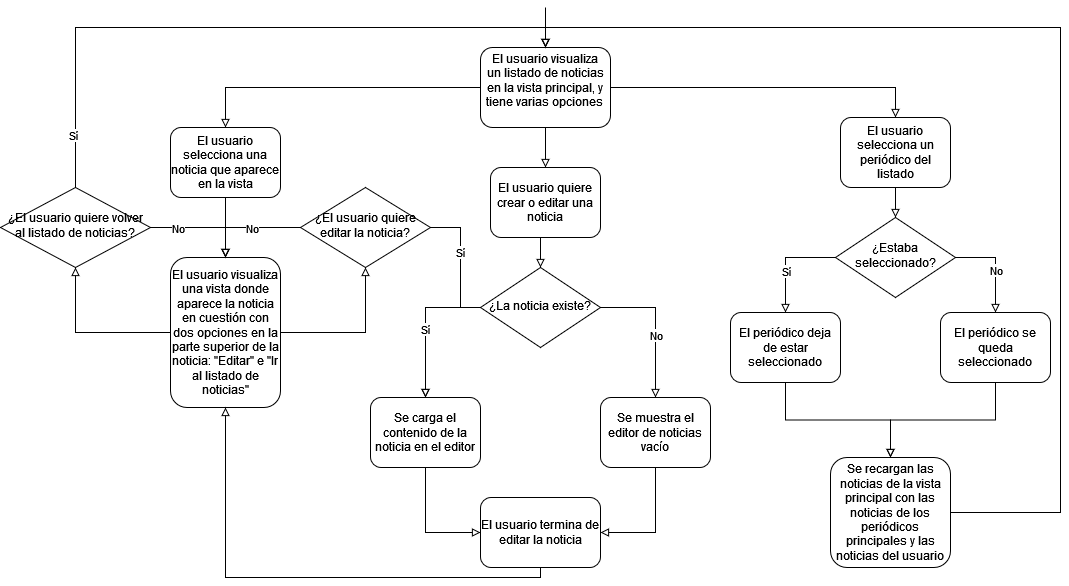

The diagram above was exported from draw.io. Its source (the exported page's mxGraphModel, read from the mxfile embedded in the PNG):
<mxGraphModel dx="2261" dy="1943" grid="1" gridSize="10" guides="1" tooltips="1" connect="1" arrows="1" fold="1" page="1" pageScale="1" pageWidth="827" pageHeight="1169" math="0" shadow="0">
  <root>
    <mxCell id="WIyWlLk6GJQsqaUBKTNV-0" />
    <mxCell id="WIyWlLk6GJQsqaUBKTNV-1" parent="WIyWlLk6GJQsqaUBKTNV-0" />
    <mxCell id="DCshzV9F5N0D3eFCvLIU-7" style="edgeStyle=orthogonalEdgeStyle;rounded=0;orthogonalLoop=1;jettySize=auto;html=1;exitX=1;exitY=0.5;exitDx=0;exitDy=0;entryX=0.5;entryY=0;entryDx=0;entryDy=0;endArrow=block;endFill=0;" parent="WIyWlLk6GJQsqaUBKTNV-1" source="WIyWlLk6GJQsqaUBKTNV-3" target="DCshzV9F5N0D3eFCvLIU-2" edge="1">
      <mxGeometry relative="1" as="geometry" />
    </mxCell>
    <mxCell id="DCshzV9F5N0D3eFCvLIU-29" style="edgeStyle=orthogonalEdgeStyle;rounded=0;orthogonalLoop=1;jettySize=auto;html=1;entryX=0.5;entryY=0;entryDx=0;entryDy=0;endArrow=block;endFill=0;" parent="WIyWlLk6GJQsqaUBKTNV-1" source="WIyWlLk6GJQsqaUBKTNV-3" target="DCshzV9F5N0D3eFCvLIU-17" edge="1">
      <mxGeometry relative="1" as="geometry" />
    </mxCell>
    <mxCell id="DCshzV9F5N0D3eFCvLIU-35" style="edgeStyle=orthogonalEdgeStyle;rounded=0;orthogonalLoop=1;jettySize=auto;html=1;exitX=0.5;exitY=1;exitDx=0;exitDy=0;entryX=0.5;entryY=0;entryDx=0;entryDy=0;endArrow=block;endFill=0;" parent="WIyWlLk6GJQsqaUBKTNV-1" source="WIyWlLk6GJQsqaUBKTNV-3" target="DCshzV9F5N0D3eFCvLIU-34" edge="1">
      <mxGeometry relative="1" as="geometry" />
    </mxCell>
    <mxCell id="WIyWlLk6GJQsqaUBKTNV-3" value="&lt;div&gt;El usuario visualiza&lt;/div&gt;&lt;div&gt;un listado de noticias en la vista principal, y tiene varias opciones&lt;br&gt;&lt;/div&gt;&lt;div&gt;&lt;br&gt;&lt;/div&gt;" style="rounded=1;whiteSpace=wrap;html=1;fontSize=12;glass=0;strokeWidth=1;shadow=0;" parent="WIyWlLk6GJQsqaUBKTNV-1" vertex="1">
      <mxGeometry x="400" y="30" width="130" height="80" as="geometry" />
    </mxCell>
    <mxCell id="DCshzV9F5N0D3eFCvLIU-8" style="edgeStyle=orthogonalEdgeStyle;rounded=0;orthogonalLoop=1;jettySize=auto;html=1;exitX=0.5;exitY=1;exitDx=0;exitDy=0;entryX=0.5;entryY=0;entryDx=0;entryDy=0;endArrow=block;endFill=0;" parent="WIyWlLk6GJQsqaUBKTNV-1" source="DCshzV9F5N0D3eFCvLIU-2" target="DCshzV9F5N0D3eFCvLIU-3" edge="1">
      <mxGeometry relative="1" as="geometry" />
    </mxCell>
    <mxCell id="DCshzV9F5N0D3eFCvLIU-2" value="El usuario selecciona un periódico del listado" style="rounded=1;whiteSpace=wrap;html=1;fontSize=12;glass=0;strokeWidth=1;shadow=0;" parent="WIyWlLk6GJQsqaUBKTNV-1" vertex="1">
      <mxGeometry x="760" y="100" width="110" height="70" as="geometry" />
    </mxCell>
    <mxCell id="DCshzV9F5N0D3eFCvLIU-9" style="edgeStyle=orthogonalEdgeStyle;rounded=0;orthogonalLoop=1;jettySize=auto;html=1;exitX=1;exitY=0.5;exitDx=0;exitDy=0;entryX=0.5;entryY=0;entryDx=0;entryDy=0;endArrow=block;endFill=0;" parent="WIyWlLk6GJQsqaUBKTNV-1" source="DCshzV9F5N0D3eFCvLIU-3" target="DCshzV9F5N0D3eFCvLIU-4" edge="1">
      <mxGeometry relative="1" as="geometry" />
    </mxCell>
    <mxCell id="DCshzV9F5N0D3eFCvLIU-11" value="No" style="edgeLabel;html=1;align=center;verticalAlign=middle;resizable=0;points=[];" parent="DCshzV9F5N0D3eFCvLIU-9" vertex="1" connectable="0">
      <mxGeometry x="0.1" relative="1" as="geometry">
        <mxPoint as="offset" />
      </mxGeometry>
    </mxCell>
    <mxCell id="DCshzV9F5N0D3eFCvLIU-10" style="edgeStyle=orthogonalEdgeStyle;rounded=0;orthogonalLoop=1;jettySize=auto;html=1;exitX=0;exitY=0.5;exitDx=0;exitDy=0;endArrow=block;endFill=0;" parent="WIyWlLk6GJQsqaUBKTNV-1" source="DCshzV9F5N0D3eFCvLIU-3" target="DCshzV9F5N0D3eFCvLIU-5" edge="1">
      <mxGeometry relative="1" as="geometry" />
    </mxCell>
    <mxCell id="DCshzV9F5N0D3eFCvLIU-12" value="Sí" style="edgeLabel;html=1;align=center;verticalAlign=middle;resizable=0;points=[];" parent="DCshzV9F5N0D3eFCvLIU-10" vertex="1" connectable="0">
      <mxGeometry x="0.2011" relative="1" as="geometry">
        <mxPoint as="offset" />
      </mxGeometry>
    </mxCell>
    <mxCell id="DCshzV9F5N0D3eFCvLIU-3" value="¿Estaba seleccionado?" style="rhombus;whiteSpace=wrap;html=1;shadow=0;fontFamily=Helvetica;fontSize=12;align=center;strokeWidth=1;spacing=6;spacingTop=-4;" parent="WIyWlLk6GJQsqaUBKTNV-1" vertex="1">
      <mxGeometry x="755" y="200" width="120" height="80" as="geometry" />
    </mxCell>
    <mxCell id="DCshzV9F5N0D3eFCvLIU-14" style="edgeStyle=orthogonalEdgeStyle;rounded=0;orthogonalLoop=1;jettySize=auto;html=1;exitX=0.5;exitY=1;exitDx=0;exitDy=0;endArrow=block;endFill=0;entryX=0.5;entryY=0;entryDx=0;entryDy=0;" parent="WIyWlLk6GJQsqaUBKTNV-1" source="DCshzV9F5N0D3eFCvLIU-4" target="DCshzV9F5N0D3eFCvLIU-6" edge="1">
      <mxGeometry relative="1" as="geometry">
        <mxPoint x="739.9999999999998" y="440" as="targetPoint" />
      </mxGeometry>
    </mxCell>
    <mxCell id="DCshzV9F5N0D3eFCvLIU-4" value="El periódico se queda seleccionado" style="rounded=1;whiteSpace=wrap;html=1;fontSize=12;glass=0;strokeWidth=1;shadow=0;" parent="WIyWlLk6GJQsqaUBKTNV-1" vertex="1">
      <mxGeometry x="860" y="295" width="110" height="70" as="geometry" />
    </mxCell>
    <mxCell id="DCshzV9F5N0D3eFCvLIU-13" style="edgeStyle=orthogonalEdgeStyle;rounded=0;orthogonalLoop=1;jettySize=auto;html=1;exitX=0.5;exitY=1;exitDx=0;exitDy=0;endArrow=block;endFill=0;" parent="WIyWlLk6GJQsqaUBKTNV-1" source="DCshzV9F5N0D3eFCvLIU-5" target="DCshzV9F5N0D3eFCvLIU-6" edge="1">
      <mxGeometry relative="1" as="geometry" />
    </mxCell>
    <mxCell id="DCshzV9F5N0D3eFCvLIU-5" value="El periódico deja de estar seleccionado" style="rounded=1;whiteSpace=wrap;html=1;fontSize=12;glass=0;strokeWidth=1;shadow=0;" parent="WIyWlLk6GJQsqaUBKTNV-1" vertex="1">
      <mxGeometry x="650" y="295" width="110" height="70" as="geometry" />
    </mxCell>
    <mxCell id="DCshzV9F5N0D3eFCvLIU-16" style="edgeStyle=orthogonalEdgeStyle;rounded=0;orthogonalLoop=1;jettySize=auto;html=1;exitX=1;exitY=0.5;exitDx=0;exitDy=0;entryX=0.5;entryY=0;entryDx=0;entryDy=0;endArrow=block;endFill=0;" parent="WIyWlLk6GJQsqaUBKTNV-1" source="DCshzV9F5N0D3eFCvLIU-6" target="WIyWlLk6GJQsqaUBKTNV-3" edge="1">
      <mxGeometry relative="1" as="geometry">
        <Array as="points">
          <mxPoint x="980" y="495" />
          <mxPoint x="980" y="10" />
          <mxPoint x="465" y="10" />
        </Array>
      </mxGeometry>
    </mxCell>
    <mxCell id="DCshzV9F5N0D3eFCvLIU-6" value="Se recargan las noticias de la vista principal con las noticias de los periódicos principales y las noticias del usuario" style="rounded=1;whiteSpace=wrap;html=1;fontSize=12;glass=0;strokeWidth=1;shadow=0;" parent="WIyWlLk6GJQsqaUBKTNV-1" vertex="1">
      <mxGeometry x="750" y="440" width="120" height="110" as="geometry" />
    </mxCell>
    <mxCell id="DCshzV9F5N0D3eFCvLIU-31" style="edgeStyle=orthogonalEdgeStyle;rounded=0;orthogonalLoop=1;jettySize=auto;html=1;exitX=0.5;exitY=1;exitDx=0;exitDy=0;entryX=0.5;entryY=0;entryDx=0;entryDy=0;endArrow=block;endFill=0;" parent="WIyWlLk6GJQsqaUBKTNV-1" source="DCshzV9F5N0D3eFCvLIU-17" target="DCshzV9F5N0D3eFCvLIU-19" edge="1">
      <mxGeometry relative="1" as="geometry" />
    </mxCell>
    <mxCell id="DCshzV9F5N0D3eFCvLIU-17" value="El usuario selecciona una noticia que aparece en la vista" style="rounded=1;whiteSpace=wrap;html=1;fontSize=12;glass=0;strokeWidth=1;shadow=0;" parent="WIyWlLk6GJQsqaUBKTNV-1" vertex="1">
      <mxGeometry x="90" y="110" width="110" height="70" as="geometry" />
    </mxCell>
    <mxCell id="DCshzV9F5N0D3eFCvLIU-22" style="edgeStyle=orthogonalEdgeStyle;rounded=0;orthogonalLoop=1;jettySize=auto;html=1;entryX=0.5;entryY=1;entryDx=0;entryDy=0;endArrow=block;endFill=0;" parent="WIyWlLk6GJQsqaUBKTNV-1" source="DCshzV9F5N0D3eFCvLIU-19" target="DCshzV9F5N0D3eFCvLIU-21" edge="1">
      <mxGeometry relative="1" as="geometry" />
    </mxCell>
    <mxCell id="DCshzV9F5N0D3eFCvLIU-23" style="edgeStyle=orthogonalEdgeStyle;rounded=0;orthogonalLoop=1;jettySize=auto;html=1;exitX=1;exitY=0.5;exitDx=0;exitDy=0;entryX=0.5;entryY=1;entryDx=0;entryDy=0;endArrow=block;endFill=0;" parent="WIyWlLk6GJQsqaUBKTNV-1" source="DCshzV9F5N0D3eFCvLIU-19" target="DCshzV9F5N0D3eFCvLIU-20" edge="1">
      <mxGeometry relative="1" as="geometry" />
    </mxCell>
    <mxCell id="DCshzV9F5N0D3eFCvLIU-19" value="El usuario visualiza una vista donde aparece la noticia en cuestión con dos opciones en la parte superior de la noticia: &quot;Editar&quot; e &quot;Ir al listado de noticias&quot;" style="rounded=1;whiteSpace=wrap;html=1;fontSize=12;glass=0;strokeWidth=1;shadow=0;" parent="WIyWlLk6GJQsqaUBKTNV-1" vertex="1">
      <mxGeometry x="90" y="240" width="110" height="150" as="geometry" />
    </mxCell>
    <mxCell id="DCshzV9F5N0D3eFCvLIU-24" style="edgeStyle=orthogonalEdgeStyle;rounded=0;orthogonalLoop=1;jettySize=auto;html=1;exitX=0;exitY=0.5;exitDx=0;exitDy=0;entryX=0.5;entryY=0;entryDx=0;entryDy=0;endArrow=block;endFill=0;" parent="WIyWlLk6GJQsqaUBKTNV-1" source="DCshzV9F5N0D3eFCvLIU-20" target="DCshzV9F5N0D3eFCvLIU-19" edge="1">
      <mxGeometry relative="1" as="geometry" />
    </mxCell>
    <mxCell id="DCshzV9F5N0D3eFCvLIU-26" value="No" style="edgeLabel;html=1;align=center;verticalAlign=middle;resizable=0;points=[];" parent="DCshzV9F5N0D3eFCvLIU-24" vertex="1" connectable="0">
      <mxGeometry x="-0.073" relative="1" as="geometry">
        <mxPoint as="offset" />
      </mxGeometry>
    </mxCell>
    <mxCell id="DCshzV9F5N0D3eFCvLIU-43" style="edgeStyle=orthogonalEdgeStyle;rounded=0;orthogonalLoop=1;jettySize=auto;html=1;exitX=1;exitY=0.5;exitDx=0;exitDy=0;entryX=0.5;entryY=0;entryDx=0;entryDy=0;endArrow=block;endFill=0;" parent="WIyWlLk6GJQsqaUBKTNV-1" source="DCshzV9F5N0D3eFCvLIU-20" target="DCshzV9F5N0D3eFCvLIU-38" edge="1">
      <mxGeometry relative="1" as="geometry">
        <Array as="points">
          <mxPoint x="380" y="210" />
          <mxPoint x="380" y="290" />
          <mxPoint x="345" y="290" />
        </Array>
      </mxGeometry>
    </mxCell>
    <mxCell id="DCshzV9F5N0D3eFCvLIU-44" value="Sí" style="edgeLabel;html=1;align=center;verticalAlign=middle;resizable=0;points=[];" parent="DCshzV9F5N0D3eFCvLIU-43" vertex="1" connectable="0">
      <mxGeometry x="-0.5374" y="-1" relative="1" as="geometry">
        <mxPoint as="offset" />
      </mxGeometry>
    </mxCell>
    <mxCell id="DCshzV9F5N0D3eFCvLIU-20" value="¿El usuario quiere editar la noticia?" style="rhombus;whiteSpace=wrap;html=1;shadow=0;fontFamily=Helvetica;fontSize=12;align=center;strokeWidth=1;spacing=6;spacingTop=-4;" parent="WIyWlLk6GJQsqaUBKTNV-1" vertex="1">
      <mxGeometry x="220" y="170" width="130" height="80" as="geometry" />
    </mxCell>
    <mxCell id="DCshzV9F5N0D3eFCvLIU-25" style="edgeStyle=orthogonalEdgeStyle;rounded=0;orthogonalLoop=1;jettySize=auto;html=1;exitX=1;exitY=0.5;exitDx=0;exitDy=0;entryX=0.5;entryY=0;entryDx=0;entryDy=0;endArrow=block;endFill=0;" parent="WIyWlLk6GJQsqaUBKTNV-1" source="DCshzV9F5N0D3eFCvLIU-21" target="DCshzV9F5N0D3eFCvLIU-19" edge="1">
      <mxGeometry relative="1" as="geometry" />
    </mxCell>
    <mxCell id="DCshzV9F5N0D3eFCvLIU-27" value="No" style="edgeLabel;html=1;align=center;verticalAlign=middle;resizable=0;points=[];" parent="DCshzV9F5N0D3eFCvLIU-25" vertex="1" connectable="0">
      <mxGeometry x="-0.4825" relative="1" as="geometry">
        <mxPoint as="offset" />
      </mxGeometry>
    </mxCell>
    <mxCell id="DCshzV9F5N0D3eFCvLIU-32" style="edgeStyle=orthogonalEdgeStyle;rounded=0;orthogonalLoop=1;jettySize=auto;html=1;entryX=0.5;entryY=0;entryDx=0;entryDy=0;endArrow=block;endFill=0;exitX=0.5;exitY=0;exitDx=0;exitDy=0;" parent="WIyWlLk6GJQsqaUBKTNV-1" source="DCshzV9F5N0D3eFCvLIU-21" target="WIyWlLk6GJQsqaUBKTNV-3" edge="1">
      <mxGeometry relative="1" as="geometry">
        <Array as="points">
          <mxPoint x="-5" y="10" />
          <mxPoint x="465" y="10" />
        </Array>
      </mxGeometry>
    </mxCell>
    <mxCell id="DCshzV9F5N0D3eFCvLIU-33" value="Sí" style="edgeLabel;html=1;align=center;verticalAlign=middle;resizable=0;points=[];" parent="DCshzV9F5N0D3eFCvLIU-32" vertex="1" connectable="0">
      <mxGeometry x="-0.8361" y="3" relative="1" as="geometry">
        <mxPoint as="offset" />
      </mxGeometry>
    </mxCell>
    <mxCell id="DCshzV9F5N0D3eFCvLIU-21" value="¿El usuario quiere volver al listado de noticias?" style="rhombus;whiteSpace=wrap;html=1;shadow=0;fontFamily=Helvetica;fontSize=12;align=center;strokeWidth=1;spacing=6;spacingTop=-4;" parent="WIyWlLk6GJQsqaUBKTNV-1" vertex="1">
      <mxGeometry x="-80" y="170" width="150" height="80" as="geometry" />
    </mxCell>
    <mxCell id="DCshzV9F5N0D3eFCvLIU-37" style="edgeStyle=orthogonalEdgeStyle;rounded=0;orthogonalLoop=1;jettySize=auto;html=1;exitX=0.5;exitY=1;exitDx=0;exitDy=0;entryX=0.5;entryY=0;entryDx=0;entryDy=0;endArrow=block;endFill=0;" parent="WIyWlLk6GJQsqaUBKTNV-1" source="DCshzV9F5N0D3eFCvLIU-34" target="DCshzV9F5N0D3eFCvLIU-36" edge="1">
      <mxGeometry relative="1" as="geometry" />
    </mxCell>
    <mxCell id="DCshzV9F5N0D3eFCvLIU-34" value="El usuario quiere crear o editar una noticia" style="rounded=1;whiteSpace=wrap;html=1;fontSize=12;glass=0;strokeWidth=1;shadow=0;" parent="WIyWlLk6GJQsqaUBKTNV-1" vertex="1">
      <mxGeometry x="410" y="150" width="110" height="70" as="geometry" />
    </mxCell>
    <mxCell id="DCshzV9F5N0D3eFCvLIU-42" style="edgeStyle=orthogonalEdgeStyle;rounded=0;orthogonalLoop=1;jettySize=auto;html=1;exitX=0;exitY=0.5;exitDx=0;exitDy=0;entryX=0.5;entryY=0;entryDx=0;entryDy=0;endArrow=block;endFill=0;" parent="WIyWlLk6GJQsqaUBKTNV-1" source="DCshzV9F5N0D3eFCvLIU-36" target="DCshzV9F5N0D3eFCvLIU-38" edge="1">
      <mxGeometry relative="1" as="geometry" />
    </mxCell>
    <mxCell id="DCshzV9F5N0D3eFCvLIU-45" value="Sí" style="edgeLabel;html=1;align=center;verticalAlign=middle;resizable=0;points=[];" parent="DCshzV9F5N0D3eFCvLIU-42" vertex="1" connectable="0">
      <mxGeometry x="0.0538" y="-1" relative="1" as="geometry">
        <mxPoint as="offset" />
      </mxGeometry>
    </mxCell>
    <mxCell id="DCshzV9F5N0D3eFCvLIU-46" style="edgeStyle=orthogonalEdgeStyle;rounded=0;orthogonalLoop=1;jettySize=auto;html=1;exitX=1;exitY=0.5;exitDx=0;exitDy=0;entryX=0.5;entryY=0;entryDx=0;entryDy=0;endArrow=block;endFill=0;" parent="WIyWlLk6GJQsqaUBKTNV-1" source="DCshzV9F5N0D3eFCvLIU-36" target="DCshzV9F5N0D3eFCvLIU-39" edge="1">
      <mxGeometry relative="1" as="geometry" />
    </mxCell>
    <mxCell id="DCshzV9F5N0D3eFCvLIU-47" value="No" style="edgeLabel;html=1;align=center;verticalAlign=middle;resizable=0;points=[];" parent="DCshzV9F5N0D3eFCvLIU-46" vertex="1" connectable="0">
      <mxGeometry x="0.1379" relative="1" as="geometry">
        <mxPoint as="offset" />
      </mxGeometry>
    </mxCell>
    <mxCell id="DCshzV9F5N0D3eFCvLIU-36" value="¿La noticia existe?" style="rhombus;whiteSpace=wrap;html=1;shadow=0;fontFamily=Helvetica;fontSize=12;align=center;strokeWidth=1;spacing=6;spacingTop=-4;" parent="WIyWlLk6GJQsqaUBKTNV-1" vertex="1">
      <mxGeometry x="400" y="250" width="120" height="80" as="geometry" />
    </mxCell>
    <mxCell id="DCshzV9F5N0D3eFCvLIU-49" style="edgeStyle=orthogonalEdgeStyle;rounded=0;orthogonalLoop=1;jettySize=auto;html=1;exitX=0.5;exitY=1;exitDx=0;exitDy=0;entryX=0;entryY=0.5;entryDx=0;entryDy=0;endArrow=block;endFill=0;" parent="WIyWlLk6GJQsqaUBKTNV-1" source="DCshzV9F5N0D3eFCvLIU-38" target="DCshzV9F5N0D3eFCvLIU-48" edge="1">
      <mxGeometry relative="1" as="geometry" />
    </mxCell>
    <mxCell id="DCshzV9F5N0D3eFCvLIU-38" value="Se carga el contenido de la noticia en el editor" style="rounded=1;whiteSpace=wrap;html=1;fontSize=12;glass=0;strokeWidth=1;shadow=0;" parent="WIyWlLk6GJQsqaUBKTNV-1" vertex="1">
      <mxGeometry x="290" y="380" width="110" height="70" as="geometry" />
    </mxCell>
    <mxCell id="DCshzV9F5N0D3eFCvLIU-50" style="edgeStyle=orthogonalEdgeStyle;rounded=0;orthogonalLoop=1;jettySize=auto;html=1;exitX=0.5;exitY=1;exitDx=0;exitDy=0;entryX=1;entryY=0.5;entryDx=0;entryDy=0;endArrow=block;endFill=0;" parent="WIyWlLk6GJQsqaUBKTNV-1" source="DCshzV9F5N0D3eFCvLIU-39" target="DCshzV9F5N0D3eFCvLIU-48" edge="1">
      <mxGeometry relative="1" as="geometry" />
    </mxCell>
    <mxCell id="DCshzV9F5N0D3eFCvLIU-39" value="Se muestra el editor de noticias vacío" style="rounded=1;whiteSpace=wrap;html=1;fontSize=12;glass=0;strokeWidth=1;shadow=0;" parent="WIyWlLk6GJQsqaUBKTNV-1" vertex="1">
      <mxGeometry x="520" y="380" width="110" height="70" as="geometry" />
    </mxCell>
    <mxCell id="DCshzV9F5N0D3eFCvLIU-51" style="edgeStyle=orthogonalEdgeStyle;rounded=0;orthogonalLoop=1;jettySize=auto;html=1;entryX=0.5;entryY=1;entryDx=0;entryDy=0;endArrow=block;endFill=0;" parent="WIyWlLk6GJQsqaUBKTNV-1" source="DCshzV9F5N0D3eFCvLIU-48" target="DCshzV9F5N0D3eFCvLIU-19" edge="1">
      <mxGeometry relative="1" as="geometry">
        <Array as="points">
          <mxPoint x="460" y="560" />
          <mxPoint x="145" y="560" />
        </Array>
      </mxGeometry>
    </mxCell>
    <mxCell id="DCshzV9F5N0D3eFCvLIU-48" value="El usuario termina de editar la noticia" style="rounded=1;whiteSpace=wrap;html=1;fontSize=12;glass=0;strokeWidth=1;shadow=0;" parent="WIyWlLk6GJQsqaUBKTNV-1" vertex="1">
      <mxGeometry x="400" y="480" width="120" height="70" as="geometry" />
    </mxCell>
    <mxCell id="DCshzV9F5N0D3eFCvLIU-52" value="" style="endArrow=block;html=1;rounded=0;entryX=0.5;entryY=0;entryDx=0;entryDy=0;endFill=0;" parent="WIyWlLk6GJQsqaUBKTNV-1" target="WIyWlLk6GJQsqaUBKTNV-3" edge="1">
      <mxGeometry width="50" height="50" relative="1" as="geometry">
        <mxPoint x="465" y="-10" as="sourcePoint" />
        <mxPoint x="440" y="-30" as="targetPoint" />
      </mxGeometry>
    </mxCell>
  </root>
</mxGraphModel>